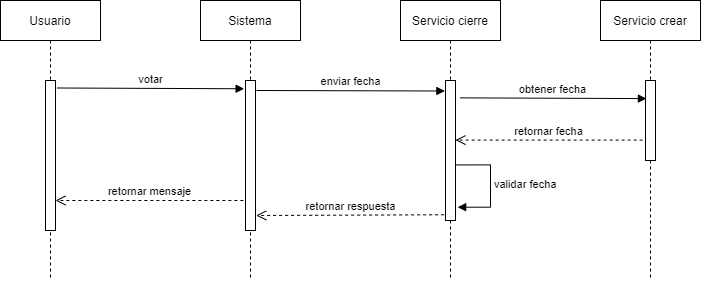

The diagram above was exported from draw.io. Its source (the exported page's mxGraphModel, read from the mxfile embedded in the PNG):
<mxGraphModel dx="952" dy="480" grid="1" gridSize="10" guides="1" tooltips="1" connect="1" arrows="1" fold="1" page="1" pageScale="1" pageWidth="827" pageHeight="1169" math="0" shadow="0">
  <root>
    <mxCell id="0" />
    <mxCell id="1" parent="0" />
    <mxCell id="nKTYdtxWuIekPI3mYpNw-2" value="Usuario" style="shape=umlLifeline;perimeter=lifelinePerimeter;whiteSpace=wrap;html=1;container=1;collapsible=0;recursiveResize=0;outlineConnect=0;" vertex="1" parent="1">
      <mxGeometry x="40" y="40" width="100" height="280" as="geometry" />
    </mxCell>
    <mxCell id="nKTYdtxWuIekPI3mYpNw-8" value="" style="html=1;points=[];perimeter=orthogonalPerimeter;" vertex="1" parent="nKTYdtxWuIekPI3mYpNw-2">
      <mxGeometry x="45" y="80" width="10" height="150" as="geometry" />
    </mxCell>
    <mxCell id="nKTYdtxWuIekPI3mYpNw-3" value="Sistema" style="shape=umlLifeline;perimeter=lifelinePerimeter;whiteSpace=wrap;html=1;container=1;collapsible=0;recursiveResize=0;outlineConnect=0;" vertex="1" parent="1">
      <mxGeometry x="240" y="40" width="100" height="280" as="geometry" />
    </mxCell>
    <mxCell id="nKTYdtxWuIekPI3mYpNw-5" value="" style="html=1;points=[];perimeter=orthogonalPerimeter;" vertex="1" parent="nKTYdtxWuIekPI3mYpNw-3">
      <mxGeometry x="45" y="80" width="10" height="150" as="geometry" />
    </mxCell>
    <mxCell id="nKTYdtxWuIekPI3mYpNw-4" value="Servicio cierre" style="shape=umlLifeline;perimeter=lifelinePerimeter;whiteSpace=wrap;html=1;container=1;collapsible=0;recursiveResize=0;outlineConnect=0;" vertex="1" parent="1">
      <mxGeometry x="440" y="40" width="100" height="280" as="geometry" />
    </mxCell>
    <mxCell id="nKTYdtxWuIekPI3mYpNw-11" value="" style="html=1;points=[];perimeter=orthogonalPerimeter;" vertex="1" parent="nKTYdtxWuIekPI3mYpNw-4">
      <mxGeometry x="45" y="80" width="10" height="140" as="geometry" />
    </mxCell>
    <mxCell id="nKTYdtxWuIekPI3mYpNw-15" value="validar fecha" style="edgeStyle=orthogonalEdgeStyle;html=1;align=left;spacingLeft=2;endArrow=block;rounded=0;exitX=0.995;exitY=0.603;exitDx=0;exitDy=0;exitPerimeter=0;entryX=1.221;entryY=0.905;entryDx=0;entryDy=0;entryPerimeter=0;" edge="1" target="nKTYdtxWuIekPI3mYpNw-11" parent="nKTYdtxWuIekPI3mYpNw-4" source="nKTYdtxWuIekPI3mYpNw-11">
      <mxGeometry relative="1" as="geometry">
        <mxPoint x="-20" y="120" as="sourcePoint" />
        <Array as="points">
          <mxPoint x="90" y="164" />
          <mxPoint x="90" y="207" />
        </Array>
        <mxPoint x="10" y="440" as="targetPoint" />
      </mxGeometry>
    </mxCell>
    <mxCell id="nKTYdtxWuIekPI3mYpNw-6" value="votar" style="html=1;verticalAlign=bottom;endArrow=block;entryX=-0.137;entryY=0.055;exitX=1.146;exitY=0.05;exitDx=0;exitDy=0;exitPerimeter=0;entryDx=0;entryDy=0;entryPerimeter=0;" edge="1" target="nKTYdtxWuIekPI3mYpNw-5" parent="1" source="nKTYdtxWuIekPI3mYpNw-8">
      <mxGeometry relative="1" as="geometry">
        <mxPoint x="215" y="120" as="sourcePoint" />
      </mxGeometry>
    </mxCell>
    <mxCell id="nKTYdtxWuIekPI3mYpNw-10" value="enviar fecha" style="html=1;verticalAlign=bottom;endArrow=block;entryX=-0.062;entryY=0.075;entryDx=0;entryDy=0;entryPerimeter=0;" edge="1" parent="1" target="nKTYdtxWuIekPI3mYpNw-11">
      <mxGeometry width="80" relative="1" as="geometry">
        <mxPoint x="296" y="130" as="sourcePoint" />
        <mxPoint x="200" y="270" as="targetPoint" />
      </mxGeometry>
    </mxCell>
    <mxCell id="nKTYdtxWuIekPI3mYpNw-16" value="Servicio crear" style="shape=umlLifeline;perimeter=lifelinePerimeter;whiteSpace=wrap;html=1;container=1;collapsible=0;recursiveResize=0;outlineConnect=0;" vertex="1" parent="1">
      <mxGeometry x="640" y="40" width="100" height="280" as="geometry" />
    </mxCell>
    <mxCell id="nKTYdtxWuIekPI3mYpNw-18" value="" style="html=1;points=[];perimeter=orthogonalPerimeter;" vertex="1" parent="nKTYdtxWuIekPI3mYpNw-16">
      <mxGeometry x="45" y="80" width="10" height="80" as="geometry" />
    </mxCell>
    <mxCell id="nKTYdtxWuIekPI3mYpNw-17" value="obtener fecha" style="html=1;verticalAlign=bottom;endArrow=block;entryX=0.089;entryY=0.226;entryDx=0;entryDy=0;entryPerimeter=0;exitX=1.447;exitY=0.124;exitDx=0;exitDy=0;exitPerimeter=0;" edge="1" parent="1" source="nKTYdtxWuIekPI3mYpNw-11" target="nKTYdtxWuIekPI3mYpNw-18">
      <mxGeometry width="80" relative="1" as="geometry">
        <mxPoint x="400" y="270" as="sourcePoint" />
        <mxPoint x="620" y="160" as="targetPoint" />
      </mxGeometry>
    </mxCell>
    <mxCell id="nKTYdtxWuIekPI3mYpNw-19" value="retornar fecha" style="html=1;verticalAlign=bottom;endArrow=open;dashed=1;endSize=8;exitX=-0.288;exitY=0.745;exitDx=0;exitDy=0;exitPerimeter=0;" edge="1" parent="1" source="nKTYdtxWuIekPI3mYpNw-18" target="nKTYdtxWuIekPI3mYpNw-11">
      <mxGeometry relative="1" as="geometry">
        <mxPoint x="630" y="180" as="sourcePoint" />
        <mxPoint x="550" y="180" as="targetPoint" />
      </mxGeometry>
    </mxCell>
    <mxCell id="nKTYdtxWuIekPI3mYpNw-7" value="retornar mensaje" style="html=1;verticalAlign=bottom;endArrow=open;dashed=1;endSize=8;exitX=-0.213;exitY=0.8;exitDx=0;exitDy=0;exitPerimeter=0;" edge="1" source="nKTYdtxWuIekPI3mYpNw-5" parent="1" target="nKTYdtxWuIekPI3mYpNw-8">
      <mxGeometry relative="1" as="geometry">
        <mxPoint x="215" y="196" as="targetPoint" />
      </mxGeometry>
    </mxCell>
    <mxCell id="nKTYdtxWuIekPI3mYpNw-20" value="retornar respuesta" style="html=1;verticalAlign=bottom;endArrow=open;dashed=1;endSize=8;exitX=-0.137;exitY=0.959;exitDx=0;exitDy=0;exitPerimeter=0;entryX=1.07;entryY=0.9;entryDx=0;entryDy=0;entryPerimeter=0;" edge="1" parent="1" source="nKTYdtxWuIekPI3mYpNw-11" target="nKTYdtxWuIekPI3mYpNw-5">
      <mxGeometry relative="1" as="geometry">
        <mxPoint x="290" y="270" as="sourcePoint" />
        <mxPoint x="210" y="270" as="targetPoint" />
      </mxGeometry>
    </mxCell>
  </root>
</mxGraphModel>